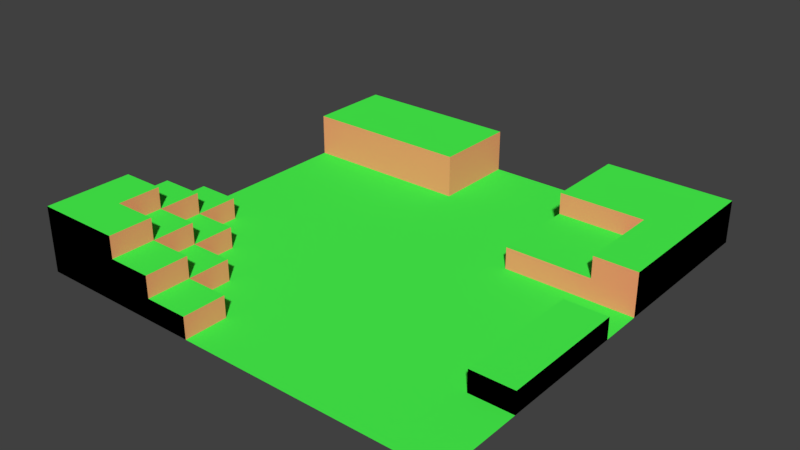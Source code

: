 # Source: 10x10IntoMapDemo.blend  (saved by Blender 2.78.0; exported with 4.5.12 LTS)
import bpy
from mathutils import Matrix  # noqa: F401  (used for matrix-valued properties, if any)

bpy.ops.wm.read_factory_settings(use_empty=True)
scene = bpy.context.scene
scene.name = 'Scene'

# ---- collections
col_collection_1 = bpy.data.collections.new('Collection 1'); scene.collection.children.link(col_collection_1)

# ---- materials (node trees are filled in below, after node groups)
mat_default = bpy.data.materials.new('Default')
mat_default.alpha_threshold = 0.0
mat_default.use_transparent_shadow = False
mat_default.diffuse_color = (0.0, 0.0, 0.0, 1.0)
mat_default.roughness = 0.5
mat_grass = bpy.data.materials.new('Grass')
mat_grass.alpha_threshold = 0.0
mat_grass.use_transparent_shadow = False
mat_grass.diffuse_color = (0.06998, 1.0, 0.0812, 1.0)
mat_grass.roughness = 0.5
mat_rock = bpy.data.materials.new('Rock')
mat_rock.alpha_threshold = 0.0
mat_rock.use_transparent_shadow = False
mat_rock.diffuse_color = (1.0, 0.3699, 0.1789, 1.0)
mat_rock.roughness = 0.5
mat_water = bpy.data.materials.new('Water')
mat_water.alpha_threshold = 0.0
mat_water.use_transparent_shadow = False
mat_water.diffuse_color = (0.0003501, 0.003157, 0.8, 1.0)
mat_water.roughness = 0.5
mat_material = bpy.data.materials.new('Material')
mat_material.alpha_threshold = 0.0
mat_material.use_transparent_shadow = False
mat_material.diffuse_color = (0.000117, 1.0, 0.005979, 1.0)
mat_material.roughness = 0.5

# ---- material node trees

# ---- world
world_world = bpy.data.worlds.new('World'); scene.world = world_world
world_world.color = (0.05088, 0.05088, 0.05088)
world_world.use_sun_shadow = False
world_world.sun_shadow_jitter_overblur = 0.0
world_world.cycles.sampling_method = 'MANUAL'

# ---- meshes
me_grid_002 = bpy.data.meshes.new('Grid.002')
me_grid_002.from_pydata([(0.0, 1.0, 0.001228), (1.0, 0.0, 0.001228), (0.0, 0.0, 0.001228), (2.0, 10.0, 1.001), (2.0, 0.0, 0.001228), (3.0, 9.0, 1.001), (3.0, 0.0, 0.001228), (5.0, 1.0, 0.001228), (4.0, 1.0, 0.001228), (4.0, 0.0, 0.001228), (6.0, 0.0, 0.001228), (5.0, 0.0, 0.001228), (7.0, 1.0, 0.001228), (8.0, 1.0, 0.001228), (7.0, 0.0, 0.001228), (9.0, 0.0, 0.001228), (8.0, 0.0, 0.001228), (10.0, 1.0, 0.001228), (10.0, 0.0, 0.001228), (2.0, 2.0, 0.001228), (3.0, 1.0, 0.001228), (6.0, 2.0, 0.001228), (6.0, 1.0, 0.001228), (9.0, 2.0, 0.001228), (10.0, 2.0, 0.001228), (9.0, 1.0, 0.001228), (0.0, 3.0, 0.001228), (3.0, 10.0, 1.001), (0.0, 2.0, 0.001228), (2.0, 3.0, 0.001228), (3.0, 2.0, 0.001228), (5.0, 2.0, 0.001228), (4.0, 2.0, 0.001228), (5.0, 3.0, 0.001228), (7.0, 3.0, 0.001228), (7.0, 2.0, 0.001228), (8.0, 2.0, 0.001228), (1.0, 4.0, 0.001228), (1.0, 3.0, 0.001228), (3.0, 3.0, 0.001228), (3.0, 4.0, 0.001228), (4.0, 3.0, 0.001228), (5.0, 4.0, 0.001228), (6.0, 3.0, 0.001228), (8.0, 4.0, 0.001228), (7.0, 4.0, 0.001228), (9.0, 3.0, 0.001228), (8.0, 3.0, 0.001228), (10.0, 4.0, 0.001228), (10.0, 3.0, 0.001228), (1.0, 1.0, 1.501), (1.0, 2.0, 1.501), (4.0, 4.0, 0.001228), (5.0, 5.0, 0.001228), (6.0, 4.0, 0.001228), (0.0, 2.0, 1.501), (9.0, 4.0, 0.001228), (0.0, 0.0, 1.501), (1.0, 6.0, 0.001228), (0.0, 1.0, 1.501), (4.0, 5.0, 0.001228), (2.0, 0.0, 1.501), (5.0, 6.0, 0.001228), (6.0, 5.0, 0.001228), (2.0, 1.0, 1.501), (7.0, 6.0, 0.001228), (1.0, 0.0, 1.501), (8.0, 6.0, 0.001228), (10.0, 6.0, 0.001228), (9.0, 6.0, 0.001228), (10.0, 5.0, 0.001228), (9.0, 5.0, 0.001228), (0.0, 7.0, 0.001228), (2.0, 7.0, 0.001228), (3.0, 6.0, 0.001228), (0.0, 4.0, 0.001228), (3.0, 7.0, 0.001228), (0.0, 5.0, 0.001228), (0.0, 0.0, 1.001), (5.0, 7.0, 0.001228), (1.0, 0.0, 1.001), (3.0, 1.0, 1.001), (4.0, 6.0, 0.001228), (3.0, 0.0, 1.001), (2.0, 0.0, 1.001), (6.0, 6.0, 0.001228), (1.0, 1.0, 1.001), (0.0, 1.0, 1.001), (0.0, 2.0, 1.001), (2.0, 2.0, 1.001), (2.0, 1.0, 1.001), (0.0, 3.0, 1.001), (1.0, 3.0, 1.001), (1.0, 2.0, 1.001), (9.0, 6.0, 1.001), (10.0, 6.0, 1.001), (1.0, 8.0, 1.001), (3.0, 8.0, 1.001), (4.0, 8.0, 1.001), (10.0, 7.0, 0.001228), (4.0, 10.0, 1.001), (5.0, 8.0, 0.001228), (4.0, 8.0, 0.001228), (9.0, 7.0, 1.001), (0.0, 8.0, 0.001228), (1.0, 7.0, 0.001228), (10.0, 7.0, 1.001), (2.0, 8.0, 0.001228), (0.0, 8.0, 1.001), (2.0, 8.0, 1.001), (2.0, 9.0, 1.001), (7.0, 8.0, 1.001), (7.0, 9.0, 1.001), (8.0, 8.0, 1.001), (9.0, 8.0, 1.001), (10.0, 8.0, 1.001), (1.0, 9.0, 1.001), (0.0, 9.0, 1.001), (0.0, 10.0, 1.001), (1.0, 10.0, 1.001), (7.0, 10.0, 0.5012), (10.0, 9.0, 0.5012), (4.0, 7.0, 0.001228), (0.0, 6.0, 0.001228), (6.0, 7.0, 0.001228), (0.0, 9.0, 0.5012), (8.0, 8.0, 0.5012), (7.0, 8.0, 0.5012), (2.0, 8.0, 0.5012), (0.0, 8.0, 0.5012), (4.0, 9.0, 1.001), (8.0, 7.0, 0.5012), (7.0, 7.0, 0.5012), (7.0, 6.0, 0.5012), (8.0, 6.0, 0.5012), (9.0, 4.0, 0.5012), (4.0, 10.0, 0.001228), (10.0, 8.0, 0.001228), (4.0, 9.0, 0.5012), (0.0, 4.0, 0.5012), (9.0, 3.0, 0.5012), (2.0, 3.0, 0.5012), (0.0, 9.0, 0.001228), (9.0, 2.0, 0.5012), (10.0, 2.0, 0.5012), (3.0, 2.0, 0.5012), (7.0, 8.0, 0.001228), (2.0, 2.0, 0.5012), (1.0, 8.0, 0.001228), (3.0, 0.0, 0.5012), (3.0, 1.0, 0.5012), (2.0, 0.0, 0.5012), (2.0, 1.0, 0.5012), (7.0, 9.0, 0.5012), (7.0, 10.0, 1.001), (4.0, 8.0, 0.001228), (3.0, 8.0, 0.001228), (1.0, 5.0, 0.001228), (9.0, 10.0, 0.5012), (10.0, 10.0, 0.5012), (8.0, 9.0, 1.001), (8.0, 10.0, 1.001), (6.0, 8.0, 0.001228), (5.0, 8.0, 0.001228), (7.0, 10.0, 0.5012), (8.0, 10.0, 0.5012), (7.0, 9.0, 0.001228), (4.0, 10.0, 0.5012), (9.0, 10.0, 1.001), (7.0, 8.0, 0.5012), (2.0, 4.0, 0.001228), (2.0, 10.0, 0.5012), (9.0, 9.0, 1.001), (3.0, 10.0, 0.5012), (0.0, 10.0, 0.5012), (1.0, 10.0, 0.5012), (10.0, 9.0, 0.001228), (4.0, 9.0, 0.001228), (7.0, 10.0, 0.001228), (2.0, 5.0, 0.001228), (1.0, 10.0, 0.001228), (0.0, 10.0, 0.001228), (2.0, 6.0, 0.001228), (3.0, 8.0, 0.5012), (4.0, 8.0, 0.5012), (3.0, 5.0, 0.001228), (1.0, 8.0, 0.5012), (3.0, 10.0, 0.001228), (2.0, 10.0, 0.001228), (10.0, 10.0, 1.001), (9.0, 8.0, 0.5012), (10.0, 8.0, 0.5012), (9.0, 7.0, 0.5012), (10.0, 7.0, 0.5012), (4.0, 10.0, 0.5012), (4.0, 10.0, 0.001228), (10.0, 5.0, 0.5012), (9.0, 5.0, 0.5012), (9.0, 6.0, 0.5012), (10.0, 6.0, 0.5012), (10.0, 4.0, 0.5012), (10.0, 3.0, 0.5012), (1.0, 3.0, 0.5012), (4.0, 8.0, 0.5012), (1.0, 4.0, 0.5012), (0.0, 3.0, 0.5012), (8.0, 10.0, 0.001228), (7.0, 10.0, 0.001228), (1.0, 2.0, 0.5012), (10.0, 9.0, 1.001), (0.0, 2.0, 0.5012), (4.0, 0.0, 0.5012), (4.0, 1.0, 0.5012), (0.0, 1.0, 0.5012), (10.0, 10.0, 0.001228), (9.0, 10.0, 0.001228), (1.0, 0.0, 0.5012), (0.0, 0.0, 0.5012), (7.0, 6.0, 0.001228), (7.0, 7.0, 0.001228), (7.0, 8.0, 0.001228), (7.0, 6.0, 0.5012), (7.0, 7.0, 0.5012), (7.0, 8.0, 0.5012), (7.0, 4.0, 0.001228), (7.0, 5.0, 0.001228), (7.0, 6.0, 0.001228), (8.0, 4.0, 0.001228), (8.0, 5.0, 0.001228), (8.0, 6.0, 0.001228), (9.0, 4.0, 0.001228), (9.0, 5.0, 0.001228), (9.0, 6.0, 0.001228), (10.0, 5.0, 0.001228), (10.0, 6.0, 0.001228), (5.0, 10.0, 0.001228), (5.0, 9.0, 0.001228), (6.0, 8.0, 0.001228), (6.0, 10.0, 0.001228), (6.0, 9.0, 0.001228), (7.0, 8.0, 0.001228), (7.0, 10.0, 0.001228), (7.0, 9.0, 0.001228)], [], [(46, 23, 143, 140), (148, 107, 128, 186), (1, 4, 151, 216), (20, 30, 145, 150), (9, 11, 7, 8), (11, 10, 22, 7), (10, 14, 12, 22), (14, 16, 13, 12), (16, 15, 25, 13), (15, 18, 17, 25), (138, 203, 102, 177), (104, 148, 186, 129), (30, 19, 147, 145), (20, 8, 32, 30), (8, 7, 31, 32), (7, 22, 21, 31), (22, 12, 35, 21), (12, 13, 36, 35), (13, 25, 23, 36), (25, 17, 24, 23), (68, 99, 193, 199), (28, 0, 213, 210), (19, 30, 39, 29), (30, 32, 41, 39), (32, 31, 33, 41), (31, 21, 43, 33), (21, 35, 34, 43), (35, 36, 47, 34), (36, 23, 46, 47), (26, 28, 210, 205), (56, 46, 140, 135), (38, 29, 170, 37), (29, 39, 40, 170), (39, 41, 52, 40), (41, 33, 42, 52), (33, 43, 54, 42), (43, 34, 45, 54), (34, 47, 44, 45), (47, 46, 56, 44), (0, 2, 217, 213), (52, 42, 53, 60), (42, 54, 63, 53), (59, 50, 51, 55), (60, 53, 62, 82), (53, 63, 85, 62), (66, 61, 64, 50), (123, 58, 105, 72), (58, 182, 73, 105), (182, 74, 76, 73), (74, 82, 122, 76), (82, 62, 79, 122), (62, 85, 124, 79), (219, 218, 221, 222), (214, 215, 158, 159), (70, 71, 197, 196), (2, 1, 216, 217), (72, 105, 148, 104), (105, 73, 107, 148), (73, 76, 156, 107), (76, 122, 155, 156), (122, 79, 163, 155), (79, 124, 162, 163), (124, 85, 218, 219), (142, 104, 129, 125), (176, 214, 159, 121), (187, 188, 171, 173), (19, 29, 141, 147), (69, 68, 199, 198), (99, 137, 191, 193), (49, 48, 200, 201), (215, 206, 165, 158), (29, 38, 202, 141), (48, 70, 196, 200), (71, 56, 135, 197), (194, 138, 177, 136), (38, 37, 204, 202), (23, 24, 144, 143), (100, 130, 138, 194), (206, 207, 164, 165), (162, 124, 219, 220), (156, 155, 184, 183), (180, 181, 174, 175), (9, 8, 212, 211), (195, 187, 173, 167), (167, 173, 27, 100), (210, 213, 87, 88), (149, 211, 212, 150), (205, 210, 88, 91), (159, 158, 168, 189), (152, 150, 145, 147), (208, 147, 141, 202), (143, 144, 201, 140), (205, 202, 204, 139), (140, 201, 200, 135), (135, 200, 196, 197), (133, 134, 131, 132), (134, 198, 192, 131), (147, 208, 93, 89), (132, 131, 126, 127), (131, 192, 190, 126), (130, 98, 203, 138), (152, 147, 89, 90), (127, 126, 113, 111), (238, 239, 242, 241), (111, 112, 153, 169), (198, 199, 95, 94), (126, 190, 114, 113), (216, 151, 84, 80), (190, 192, 103, 114), (175, 174, 118, 119), (158, 165, 161, 168), (202, 205, 91, 92), (150, 152, 90, 81), (193, 191, 115, 106), (173, 171, 3, 27), (208, 202, 92, 93), (192, 198, 94, 103), (191, 121, 209, 115), (121, 159, 189, 209), (199, 193, 106, 95), (149, 150, 81, 83), (65, 67, 134, 133), (137, 176, 121, 191), (4, 6, 149, 151), (107, 156, 183, 128), (24, 49, 201, 144), (8, 20, 150, 212), (67, 69, 198, 134), (37, 75, 139, 204), (181, 142, 125, 174), (6, 9, 211, 149), (75, 26, 205, 139), (188, 180, 175, 171), (239, 237, 240, 242), (84, 90, 64, 61), (87, 78, 57, 59), (84, 83, 81, 90), (88, 87, 59, 55), (86, 90, 89, 93), (88, 93, 92, 91), (94, 95, 106, 103), (103, 106, 115, 114), (108, 96, 116, 117), (96, 109, 110, 116), (109, 97, 5, 110), (97, 98, 130, 5), (236, 101, 237, 239), (235, 236, 239, 238), (136, 177, 236, 235), (111, 113, 160, 112), (113, 114, 172, 160), (114, 115, 209, 172), (117, 116, 119, 118), (116, 110, 3, 119), (110, 5, 27, 3), (5, 130, 100, 27), (177, 102, 101, 236), (169, 153, 166, 146), (153, 120, 178, 166), (112, 160, 161, 154), (160, 172, 168, 161), (172, 209, 189, 168), (183, 184, 98, 97), (128, 183, 97, 109), (165, 164, 154, 161), (171, 175, 119, 3), (186, 128, 109, 96), (213, 217, 78, 87), (151, 149, 83, 84), (174, 125, 117, 118), (129, 186, 96, 108), (112, 154, 120, 153), (125, 129, 108, 117), (217, 216, 80, 78), (57, 66, 50, 59), (157, 58, 123, 77), (37, 157, 77, 75), (170, 179, 157, 37), (179, 182, 58, 157), (185, 74, 182, 179), (40, 185, 179, 170), (52, 60, 185, 40), (60, 82, 74, 185), (93, 88, 55, 51), (86, 93, 51, 50), (78, 80, 66, 57), (80, 84, 61, 66), (90, 86, 50, 64), (220, 219, 222, 223), (85, 63, 225, 226), (63, 54, 224, 225), (226, 225, 228, 229), (225, 224, 227, 228), (229, 228, 231, 232), (228, 227, 230, 231), (232, 231, 233, 234)])
me_grid_002.polygons.foreach_set('material_index', [2, 2, 0, 2, 1, 1, 1, 1, 1, 1, 2, 2, 2, 1, 1, 1, 1, 1, 1, 1, 0, 0, 1, 1, 1, 1, 1, 1, 1, 0, 2, 1, 1, 1, 1, 1, 1, 1, 1, 0, 1, 1, 1, 1, 1, 1, 1, 1, 1, 1, 1, 1, 2, 0, 2, 0, 1, 1, 1, 1, 1, 1, 1, 0, 0, 0, 2, 2, 0, 0, 0, 2, 0, 2, 2, 2, 0, 2, 0, 1, 2, 0, 2, 0, 0, 0, 1, 0, 0, 1, 1, 1, 1, 1, 1, 1, 1, 2, 1, 1, 2, 2, 2, 1, 2, 2, 2, 0, 2, 0, 0, 2, 2, 0, 0, 2, 2, 0, 0, 0, 2, 2, 0, 0, 2, 0, 2, 2, 2, 0, 0, 0, 0, 1, 2, 0, 1, 0, 1, 1, 1, 1, 1, 1, 1, 1, 1, 1, 1, 1, 1, 1, 1, 1, 1, 1, 1, 2, 2, 1, 1, 1, 2, 2, 0, 0, 2, 0, 0, 0, 2, 2, 0, 0, 1, 1, 1, 1, 1, 1, 1, 1, 1, 2, 2, 0, 0, 2, 2, 1, 1, 1, 1, 1, 1, 1])
me_grid_002.materials.append(mat_default)
me_grid_002.materials.append(mat_grass)
me_grid_002.materials.append(mat_rock)
me_grid_002.materials.append(mat_water)
me_grid_002.materials.append(mat_material)
me_grid_002.use_remesh_preserve_volume = False
me_grid_002.use_remesh_preserve_attributes = False
me_grid_002.use_mirror_vertex_groups = False
me_grid_002.update()

# ---- objects
ob_grid = bpy.data.objects.new('Grid', me_grid_002)

# ---- transforms, parenting, visibility, modifiers, constraints
ob_grid.location = (0.0, 0.0, 0.0)
ob_grid.lineart.crease_threshold = 0.0

# ---- collection membership
col_collection_1.objects.link(ob_grid)

# ---- scene / render settings (as saved in the file)
scene.frame_start = 1; scene.frame_end = 250; scene.frame_set(1)
scene.render.engine = 'BLENDER_EEVEE_NEXT'
scene.render.resolution_percentage = 50
scene.render.dither_intensity = 0.0
scene.cycles.use_denoising = False
scene.cycles.samples = 128
scene.cycles.sampling_pattern = 'TABULATED_SOBOL'
scene.cycles.light_sampling_threshold = 0.0
scene.cycles.use_adaptive_sampling = False
scene.cycles.use_light_tree = False
scene.cycles.blur_glossy = 0.0
scene.cycles.sample_clamp_indirect = 0.0
scene.view_settings.view_transform = 'Standard'
bpy.context.view_layer.update()

# ---- added for rendering (the .blend has no active camera and no usable light): camera, sun
cam_auto = bpy.data.cameras.new('AutoCamera')
cam_auto.lens = 50.0
cam_auto.sensor_width = 36.0
cam_auto.clip_end = 1000.0
ob_auto_camera = bpy.data.objects.new('AutoCamera', cam_auto)
scene.collection.objects.link(ob_auto_camera)
ob_auto_camera.location = (18.158, -10.7897, 11.2777)
ob_auto_camera.rotation_euler = (1.09748, -7.21219e-08, 0.694738)
scene.camera = ob_auto_camera
light_auto_sun = bpy.data.lights.new('AutoSun', 'SUN')
light_auto_sun.energy = 3.0
light_auto_sun.angle = 0.0523599
ob_auto_sun = bpy.data.objects.new('AutoSun', light_auto_sun)
scene.collection.objects.link(ob_auto_sun)
ob_auto_sun.rotation_euler = (0.872665, 0.174533, 0.523599)
bpy.context.view_layer.update()
